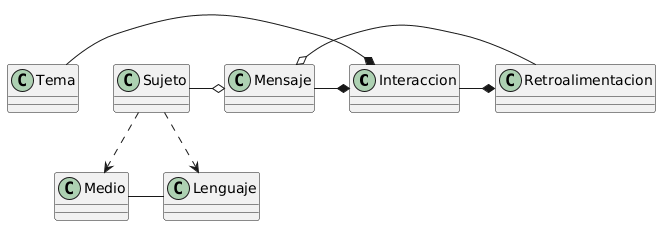

The diagram above was rendered by PlantUML. Its source (embedded in the PNG):
@startuml
class Interaccion
class Lenguaje
class Medio
class Mensaje
class Retroalimentacion
class Sujeto
class Tema

Mensaje -* Interaccion
Interaccion -* Retroalimentacion
Retroalimentacion -o Mensaje

Tema -* Interaccion

Sujeto -o Mensaje

Sujeto ..> Medio
Sujeto ..> Lenguaje

Medio - Lenguaje
@enduml